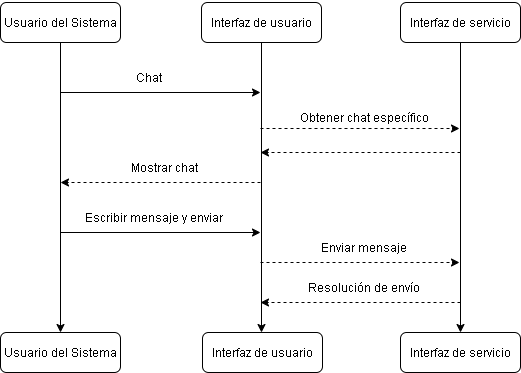

The diagram above was exported from draw.io. Its source (the exported page's mxGraphModel, read from the mxfile embedded in the PNG):
<mxGraphModel dx="554" dy="835" grid="1" gridSize="10" guides="1" tooltips="1" connect="1" arrows="1" fold="1" page="1" pageScale="1" pageWidth="827" pageHeight="1169" math="0" shadow="0">
  <root>
    <mxCell id="0" />
    <mxCell id="1" parent="0" />
    <mxCell id="Wrpk4TVvckHP7w3I93a8-5" style="edgeStyle=orthogonalEdgeStyle;rounded=0;orthogonalLoop=1;jettySize=auto;html=1;exitX=0.5;exitY=1;exitDx=0;exitDy=0;" parent="1" source="Wrpk4TVvckHP7w3I93a8-1" edge="1">
      <mxGeometry relative="1" as="geometry">
        <mxPoint x="1041" y="560" as="targetPoint" />
      </mxGeometry>
    </mxCell>
    <mxCell id="Wrpk4TVvckHP7w3I93a8-1" value="Usuario del Sistema" style="rounded=1;whiteSpace=wrap;html=1;" parent="1" vertex="1">
      <mxGeometry x="981" y="230" width="120" height="40" as="geometry" />
    </mxCell>
    <mxCell id="Wrpk4TVvckHP7w3I93a8-6" style="edgeStyle=orthogonalEdgeStyle;rounded=0;orthogonalLoop=1;jettySize=auto;html=1;exitX=0.5;exitY=1;exitDx=0;exitDy=0;" parent="1" edge="1">
      <mxGeometry relative="1" as="geometry">
        <mxPoint x="1242" y="560" as="targetPoint" />
        <mxPoint x="1242" y="235" as="sourcePoint" />
      </mxGeometry>
    </mxCell>
    <mxCell id="Wrpk4TVvckHP7w3I93a8-2" value="Interfaz de usuario" style="rounded=1;whiteSpace=wrap;html=1;" parent="1" vertex="1">
      <mxGeometry x="1182" y="230" width="120" height="40" as="geometry" />
    </mxCell>
    <mxCell id="Wrpk4TVvckHP7w3I93a8-7" style="edgeStyle=orthogonalEdgeStyle;rounded=0;orthogonalLoop=1;jettySize=auto;html=1;" parent="1" source="Wrpk4TVvckHP7w3I93a8-3" edge="1">
      <mxGeometry relative="1" as="geometry">
        <mxPoint x="1441" y="560" as="targetPoint" />
      </mxGeometry>
    </mxCell>
    <mxCell id="Wrpk4TVvckHP7w3I93a8-3" value="Interfaz de servicio" style="rounded=1;whiteSpace=wrap;html=1;" parent="1" vertex="1">
      <mxGeometry x="1381" y="230" width="120" height="40" as="geometry" />
    </mxCell>
    <mxCell id="Wrpk4TVvckHP7w3I93a8-8" value="Interfaz de servicio" style="rounded=1;whiteSpace=wrap;html=1;" parent="1" vertex="1">
      <mxGeometry x="1381" y="560" width="120" height="40" as="geometry" />
    </mxCell>
    <mxCell id="Wrpk4TVvckHP7w3I93a8-9" value="Interfaz de usuario" style="rounded=1;whiteSpace=wrap;html=1;" parent="1" vertex="1">
      <mxGeometry x="1183" y="560" width="120" height="40" as="geometry" />
    </mxCell>
    <mxCell id="Wrpk4TVvckHP7w3I93a8-10" value="Usuario del Sistema" style="rounded=1;whiteSpace=wrap;html=1;" parent="1" vertex="1">
      <mxGeometry x="981" y="560" width="120" height="40" as="geometry" />
    </mxCell>
    <mxCell id="Wrpk4TVvckHP7w3I93a8-11" value="" style="endArrow=classic;html=1;rounded=0;" parent="1" edge="1">
      <mxGeometry width="50" height="50" relative="1" as="geometry">
        <mxPoint x="1041" y="320" as="sourcePoint" />
        <mxPoint x="1241" y="320" as="targetPoint" />
        <Array as="points">
          <mxPoint x="1041" y="320" />
        </Array>
      </mxGeometry>
    </mxCell>
    <mxCell id="Wrpk4TVvckHP7w3I93a8-12" value="Chat" style="text;html=1;strokeColor=none;fillColor=none;align=center;verticalAlign=middle;whiteSpace=wrap;rounded=0;" parent="1" vertex="1">
      <mxGeometry x="1050" y="290" width="160" height="30" as="geometry" />
    </mxCell>
    <mxCell id="Wrpk4TVvckHP7w3I93a8-13" value="" style="endArrow=classic;dashed=1;html=1;strokeWidth=1;rounded=0;endFill=1;" parent="1" edge="1">
      <mxGeometry width="50" height="50" relative="1" as="geometry">
        <mxPoint x="1241" y="356" as="sourcePoint" />
        <mxPoint x="1440" y="356" as="targetPoint" />
      </mxGeometry>
    </mxCell>
    <mxCell id="Wrpk4TVvckHP7w3I93a8-14" value="Obtener chat específico" style="text;html=1;strokeColor=none;fillColor=none;align=center;verticalAlign=middle;whiteSpace=wrap;rounded=0;" parent="1" vertex="1">
      <mxGeometry x="1260" y="330" width="170" height="30" as="geometry" />
    </mxCell>
    <mxCell id="Wrpk4TVvckHP7w3I93a8-15" value="" style="endArrow=classic;dashed=1;html=1;strokeWidth=1;rounded=0;endFill=1;" parent="1" edge="1">
      <mxGeometry width="50" height="50" relative="1" as="geometry">
        <mxPoint x="1441" y="380" as="sourcePoint" />
        <mxPoint x="1241" y="380" as="targetPoint" />
      </mxGeometry>
    </mxCell>
    <mxCell id="Wrpk4TVvckHP7w3I93a8-17" value="" style="endArrow=classic;dashed=1;html=1;strokeWidth=1;rounded=0;endFill=1;" parent="1" edge="1">
      <mxGeometry width="50" height="50" relative="1" as="geometry">
        <mxPoint x="1241" y="410" as="sourcePoint" />
        <mxPoint x="1041" y="410" as="targetPoint" />
      </mxGeometry>
    </mxCell>
    <mxCell id="Wrpk4TVvckHP7w3I93a8-18" value="Mostrar chat" style="text;html=1;strokeColor=none;fillColor=none;align=center;verticalAlign=middle;whiteSpace=wrap;rounded=0;" parent="1" vertex="1">
      <mxGeometry x="1060" y="380" width="170" height="30" as="geometry" />
    </mxCell>
    <mxCell id="Wrpk4TVvckHP7w3I93a8-19" value="" style="endArrow=classic;html=1;rounded=0;" parent="1" edge="1">
      <mxGeometry width="50" height="50" relative="1" as="geometry">
        <mxPoint x="1041" y="460" as="sourcePoint" />
        <mxPoint x="1241" y="460" as="targetPoint" />
        <Array as="points">
          <mxPoint x="1041" y="460" />
        </Array>
      </mxGeometry>
    </mxCell>
    <mxCell id="Wrpk4TVvckHP7w3I93a8-20" value="Escribir mensaje y enviar" style="text;html=1;strokeColor=none;fillColor=none;align=center;verticalAlign=middle;whiteSpace=wrap;rounded=0;" parent="1" vertex="1">
      <mxGeometry x="1050" y="430" width="170" height="30" as="geometry" />
    </mxCell>
    <mxCell id="Wrpk4TVvckHP7w3I93a8-21" value="" style="endArrow=classic;dashed=1;html=1;strokeWidth=1;rounded=0;endFill=1;" parent="1" edge="1">
      <mxGeometry width="50" height="50" relative="1" as="geometry">
        <mxPoint x="1241" y="490" as="sourcePoint" />
        <mxPoint x="1440" y="490" as="targetPoint" />
      </mxGeometry>
    </mxCell>
    <mxCell id="Wrpk4TVvckHP7w3I93a8-22" value="Enviar mensaje" style="text;html=1;strokeColor=none;fillColor=none;align=center;verticalAlign=middle;whiteSpace=wrap;rounded=0;" parent="1" vertex="1">
      <mxGeometry x="1260" y="460" width="170" height="30" as="geometry" />
    </mxCell>
    <mxCell id="Wrpk4TVvckHP7w3I93a8-23" value="" style="endArrow=classic;dashed=1;html=1;strokeWidth=1;rounded=0;endFill=1;" parent="1" edge="1">
      <mxGeometry width="50" height="50" relative="1" as="geometry">
        <mxPoint x="1441" y="530" as="sourcePoint" />
        <mxPoint x="1241" y="530" as="targetPoint" />
      </mxGeometry>
    </mxCell>
    <mxCell id="Wrpk4TVvckHP7w3I93a8-24" value="Resolución de envío" style="text;html=1;strokeColor=none;fillColor=none;align=center;verticalAlign=middle;whiteSpace=wrap;rounded=0;" parent="1" vertex="1">
      <mxGeometry x="1260" y="500" width="170" height="30" as="geometry" />
    </mxCell>
  </root>
</mxGraphModel>